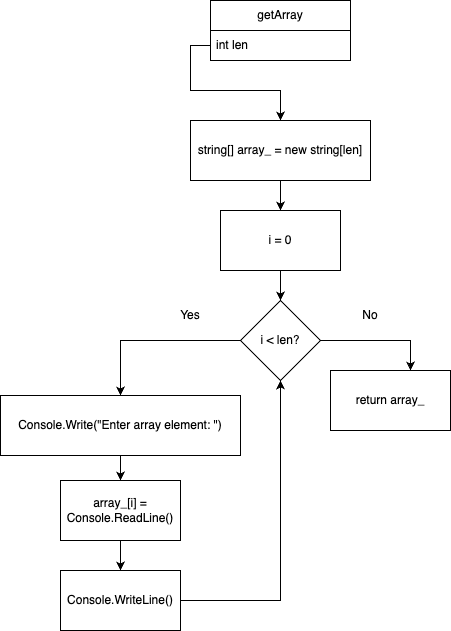

The diagram above was exported from draw.io. Its source (the exported page's mxGraphModel, read from the mxfile embedded in the PNG):
<mxGraphModel dx="2021" dy="486" grid="1" gridSize="10" guides="1" tooltips="1" connect="1" arrows="1" fold="1" page="1" pageScale="1" pageWidth="827" pageHeight="1169" math="0" shadow="0">
  <root>
    <mxCell id="0" />
    <mxCell id="1" parent="0" />
    <mxCell id="D2DtPOY3Jq2JfGx43_37-1" value="getArray" style="swimlane;fontStyle=0;childLayout=stackLayout;horizontal=1;startSize=30;horizontalStack=0;resizeParent=1;resizeParentMax=0;resizeLast=0;collapsible=1;marginBottom=0;whiteSpace=wrap;html=1;" vertex="1" parent="1">
      <mxGeometry x="-20" y="190" width="140" height="60" as="geometry" />
    </mxCell>
    <mxCell id="D2DtPOY3Jq2JfGx43_37-2" value="int len" style="text;strokeColor=none;fillColor=none;align=left;verticalAlign=middle;spacingLeft=4;spacingRight=4;overflow=hidden;points=[[0,0.5],[1,0.5]];portConstraint=eastwest;rotatable=0;whiteSpace=wrap;html=1;" vertex="1" parent="D2DtPOY3Jq2JfGx43_37-1">
      <mxGeometry y="30" width="140" height="30" as="geometry" />
    </mxCell>
    <mxCell id="D2DtPOY3Jq2JfGx43_37-22" value="" style="edgeStyle=orthogonalEdgeStyle;rounded=0;orthogonalLoop=1;jettySize=auto;html=1;" edge="1" parent="1" source="D2DtPOY3Jq2JfGx43_37-5" target="D2DtPOY3Jq2JfGx43_37-6">
      <mxGeometry relative="1" as="geometry" />
    </mxCell>
    <mxCell id="D2DtPOY3Jq2JfGx43_37-5" value="string[] array_ = new string[len]" style="rounded=0;whiteSpace=wrap;html=1;" vertex="1" parent="1">
      <mxGeometry x="-40" y="310" width="180" height="60" as="geometry" />
    </mxCell>
    <mxCell id="D2DtPOY3Jq2JfGx43_37-21" value="" style="edgeStyle=orthogonalEdgeStyle;rounded=0;orthogonalLoop=1;jettySize=auto;html=1;" edge="1" parent="1" source="D2DtPOY3Jq2JfGx43_37-6" target="D2DtPOY3Jq2JfGx43_37-8">
      <mxGeometry relative="1" as="geometry" />
    </mxCell>
    <mxCell id="D2DtPOY3Jq2JfGx43_37-6" value="i = 0" style="rounded=0;whiteSpace=wrap;html=1;" vertex="1" parent="1">
      <mxGeometry x="-10" y="400" width="120" height="60" as="geometry" />
    </mxCell>
    <mxCell id="D2DtPOY3Jq2JfGx43_37-18" style="edgeStyle=orthogonalEdgeStyle;rounded=0;orthogonalLoop=1;jettySize=auto;html=1;entryX=0.5;entryY=0;entryDx=0;entryDy=0;" edge="1" parent="1" source="D2DtPOY3Jq2JfGx43_37-8" target="D2DtPOY3Jq2JfGx43_37-11">
      <mxGeometry relative="1" as="geometry">
        <Array as="points">
          <mxPoint x="-110" y="530" />
        </Array>
      </mxGeometry>
    </mxCell>
    <mxCell id="D2DtPOY3Jq2JfGx43_37-20" style="edgeStyle=orthogonalEdgeStyle;rounded=0;orthogonalLoop=1;jettySize=auto;html=1;entryX=0.667;entryY=0;entryDx=0;entryDy=0;entryPerimeter=0;" edge="1" parent="1" source="D2DtPOY3Jq2JfGx43_37-8" target="D2DtPOY3Jq2JfGx43_37-19">
      <mxGeometry relative="1" as="geometry" />
    </mxCell>
    <mxCell id="D2DtPOY3Jq2JfGx43_37-8" value="i &amp;lt; len?" style="rhombus;whiteSpace=wrap;html=1;" vertex="1" parent="1">
      <mxGeometry x="10" y="490" width="80" height="80" as="geometry" />
    </mxCell>
    <mxCell id="D2DtPOY3Jq2JfGx43_37-9" value="Yes" style="text;html=1;strokeColor=none;fillColor=none;align=center;verticalAlign=middle;whiteSpace=wrap;rounded=0;" vertex="1" parent="1">
      <mxGeometry x="-70" y="490" width="60" height="30" as="geometry" />
    </mxCell>
    <mxCell id="D2DtPOY3Jq2JfGx43_37-10" value="No" style="text;html=1;strokeColor=none;fillColor=none;align=center;verticalAlign=middle;whiteSpace=wrap;rounded=0;" vertex="1" parent="1">
      <mxGeometry x="110" y="490" width="60" height="30" as="geometry" />
    </mxCell>
    <mxCell id="D2DtPOY3Jq2JfGx43_37-16" style="edgeStyle=orthogonalEdgeStyle;rounded=0;orthogonalLoop=1;jettySize=auto;html=1;entryX=0.5;entryY=0;entryDx=0;entryDy=0;" edge="1" parent="1" source="D2DtPOY3Jq2JfGx43_37-11" target="D2DtPOY3Jq2JfGx43_37-12">
      <mxGeometry relative="1" as="geometry" />
    </mxCell>
    <mxCell id="D2DtPOY3Jq2JfGx43_37-11" value="Console.Write(&quot;Enter array element: &quot;)" style="rounded=0;whiteSpace=wrap;html=1;" vertex="1" parent="1">
      <mxGeometry x="-230" y="585" width="240" height="60" as="geometry" />
    </mxCell>
    <mxCell id="D2DtPOY3Jq2JfGx43_37-17" style="edgeStyle=orthogonalEdgeStyle;rounded=0;orthogonalLoop=1;jettySize=auto;html=1;entryX=0.5;entryY=0;entryDx=0;entryDy=0;" edge="1" parent="1" source="D2DtPOY3Jq2JfGx43_37-12" target="D2DtPOY3Jq2JfGx43_37-13">
      <mxGeometry relative="1" as="geometry" />
    </mxCell>
    <mxCell id="D2DtPOY3Jq2JfGx43_37-12" value="array_[i] = Console.ReadLine()" style="rounded=0;whiteSpace=wrap;html=1;" vertex="1" parent="1">
      <mxGeometry x="-170" y="670" width="120" height="60" as="geometry" />
    </mxCell>
    <mxCell id="D2DtPOY3Jq2JfGx43_37-14" style="edgeStyle=orthogonalEdgeStyle;rounded=0;orthogonalLoop=1;jettySize=auto;html=1;entryX=0.5;entryY=1;entryDx=0;entryDy=0;" edge="1" parent="1" source="D2DtPOY3Jq2JfGx43_37-13" target="D2DtPOY3Jq2JfGx43_37-8">
      <mxGeometry relative="1" as="geometry" />
    </mxCell>
    <mxCell id="D2DtPOY3Jq2JfGx43_37-13" value="Console.WriteLine()" style="rounded=0;whiteSpace=wrap;html=1;" vertex="1" parent="1">
      <mxGeometry x="-170" y="760" width="120" height="60" as="geometry" />
    </mxCell>
    <mxCell id="D2DtPOY3Jq2JfGx43_37-19" value="return array_" style="rounded=0;whiteSpace=wrap;html=1;" vertex="1" parent="1">
      <mxGeometry x="100" y="560" width="120" height="60" as="geometry" />
    </mxCell>
    <mxCell id="D2DtPOY3Jq2JfGx43_37-23" style="edgeStyle=orthogonalEdgeStyle;rounded=0;orthogonalLoop=1;jettySize=auto;html=1;entryX=0.5;entryY=0;entryDx=0;entryDy=0;" edge="1" parent="1" source="D2DtPOY3Jq2JfGx43_37-2" target="D2DtPOY3Jq2JfGx43_37-5">
      <mxGeometry relative="1" as="geometry" />
    </mxCell>
  </root>
</mxGraphModel>